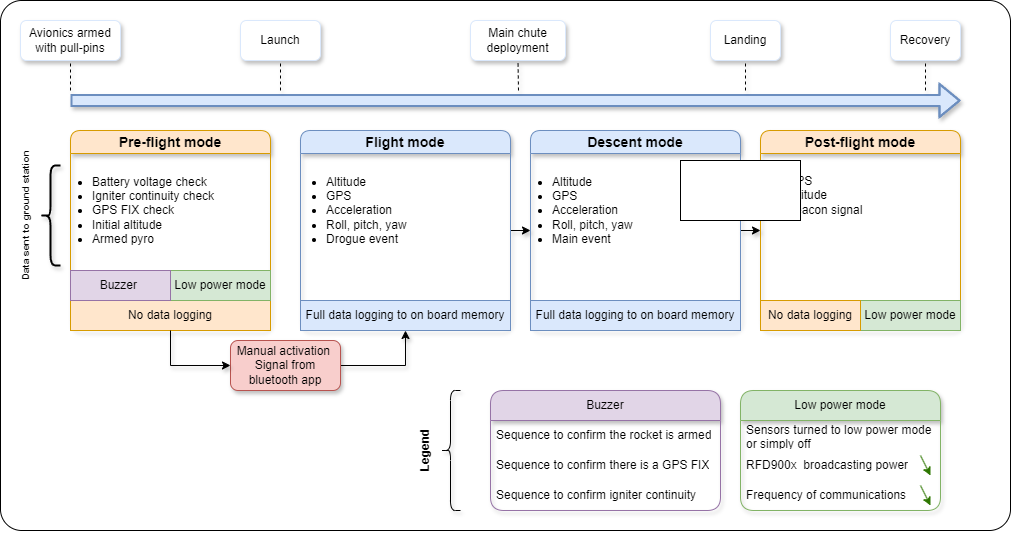

The diagram above was exported from draw.io. Its source (the exported page's mxGraphModel, read from the mxfile embedded in the PNG):
<mxGraphModel dx="2284" dy="778" grid="1" gridSize="10" guides="1" tooltips="1" connect="1" arrows="1" fold="1" page="1" pageScale="1" pageWidth="850" pageHeight="1100" math="0" shadow="0">
  <root>
    <mxCell id="0" />
    <mxCell id="1" parent="0" />
    <mxCell id="gZMPMyxucFV0rXoEaZZk-1" value="" style="rounded=1;whiteSpace=wrap;html=1;arcSize=4;" vertex="1" parent="1">
      <mxGeometry x="-30" y="50" width="1010" height="530" as="geometry" />
    </mxCell>
    <mxCell id="SUuhbvL8BYw0GbxjmWys-1" value="&lt;font style=&quot;font-size: 14px;&quot;&gt;Pre-flight mode&lt;/font&gt;" style="swimlane;whiteSpace=wrap;html=1;fillColor=#ffe6cc;strokeColor=#d79b00;rounded=1;shadow=1;" parent="1" vertex="1">
      <mxGeometry x="40" y="180" width="200" height="200" as="geometry" />
    </mxCell>
    <mxCell id="SUuhbvL8BYw0GbxjmWys-26" value="&lt;ul&gt;&lt;li&gt;&lt;span style=&quot;background-color: initial;&quot;&gt;Battery voltage check&lt;/span&gt;&lt;/li&gt;&lt;li&gt;&lt;span style=&quot;background-color: initial;&quot;&gt;Igniter continuity check&lt;/span&gt;&lt;/li&gt;&lt;li&gt;&lt;span style=&quot;background-color: initial;&quot;&gt;GPS FIX check&lt;/span&gt;&lt;/li&gt;&lt;li&gt;&lt;span style=&quot;background-color: initial;&quot;&gt;Initial altitude&lt;/span&gt;&lt;/li&gt;&lt;li&gt;Armed pyro&lt;/li&gt;&lt;/ul&gt;" style="text;html=1;strokeColor=none;fillColor=none;align=left;verticalAlign=middle;whiteSpace=wrap;rounded=0;" parent="SUuhbvL8BYw0GbxjmWys-1" vertex="1">
      <mxGeometry x="-20" y="30" width="190" height="100" as="geometry" />
    </mxCell>
    <mxCell id="RUACxyQfbmmbPPVV1Z21-7" value="" style="shape=curlyBracket;whiteSpace=wrap;html=1;rounded=1;flipH=1;labelPosition=right;verticalLabelPosition=middle;align=left;verticalAlign=middle;strokeWidth=2;rotation=-180;size=0.5;shadow=1;" parent="SUuhbvL8BYw0GbxjmWys-1" vertex="1">
      <mxGeometry x="-30" y="35" width="20" height="100" as="geometry" />
    </mxCell>
    <mxCell id="RUACxyQfbmmbPPVV1Z21-8" value="No data logging" style="text;html=1;strokeColor=#d79b00;fillColor=#ffe6cc;align=center;verticalAlign=middle;whiteSpace=wrap;rounded=0;" parent="SUuhbvL8BYw0GbxjmWys-1" vertex="1">
      <mxGeometry y="170" width="200" height="30" as="geometry" />
    </mxCell>
    <mxCell id="RUACxyQfbmmbPPVV1Z21-9" value="Low power mode" style="text;html=1;strokeColor=#82b366;fillColor=#d5e8d4;align=center;verticalAlign=middle;whiteSpace=wrap;rounded=0;" parent="SUuhbvL8BYw0GbxjmWys-1" vertex="1">
      <mxGeometry x="100" y="140" width="100" height="30" as="geometry" />
    </mxCell>
    <mxCell id="RUACxyQfbmmbPPVV1Z21-12" value="Buzzer&amp;nbsp;" style="text;html=1;strokeColor=#9673a6;fillColor=#e1d5e7;align=center;verticalAlign=middle;whiteSpace=wrap;rounded=0;" parent="SUuhbvL8BYw0GbxjmWys-1" vertex="1">
      <mxGeometry y="140" width="100" height="30" as="geometry" />
    </mxCell>
    <mxCell id="SUuhbvL8BYw0GbxjmWys-19" style="edgeStyle=orthogonalEdgeStyle;rounded=0;orthogonalLoop=1;jettySize=auto;html=1;exitX=1;exitY=0.5;exitDx=0;exitDy=0;entryX=0;entryY=0.5;entryDx=0;entryDy=0;shadow=1;" parent="1" source="SUuhbvL8BYw0GbxjmWys-2" target="SUuhbvL8BYw0GbxjmWys-4" edge="1">
      <mxGeometry relative="1" as="geometry" />
    </mxCell>
    <mxCell id="SUuhbvL8BYw0GbxjmWys-18" style="edgeStyle=orthogonalEdgeStyle;rounded=0;orthogonalLoop=1;jettySize=auto;html=1;exitX=1;exitY=0.5;exitDx=0;exitDy=0;entryX=0;entryY=0.5;entryDx=0;entryDy=0;shadow=1;" parent="1" source="SUuhbvL8BYw0GbxjmWys-3" target="SUuhbvL8BYw0GbxjmWys-2" edge="1">
      <mxGeometry relative="1" as="geometry" />
    </mxCell>
    <mxCell id="SUuhbvL8BYw0GbxjmWys-3" value="&lt;font style=&quot;font-size: 14px;&quot;&gt;Flight mode&lt;/font&gt;" style="swimlane;whiteSpace=wrap;html=1;fillColor=#dae8fc;strokeColor=#6c8ebf;rounded=1;shadow=1;" parent="1" vertex="1">
      <mxGeometry x="270" y="180" width="210" height="200" as="geometry" />
    </mxCell>
    <mxCell id="SUuhbvL8BYw0GbxjmWys-22" value="&lt;ul&gt;&lt;li&gt;Altitude&lt;/li&gt;&lt;li&gt;GPS&lt;/li&gt;&lt;li&gt;Acceleration&lt;/li&gt;&lt;li&gt;Roll, pitch, yaw&lt;/li&gt;&lt;li&gt;Drogue event&lt;/li&gt;&lt;/ul&gt;" style="text;strokeColor=none;fillColor=none;align=left;verticalAlign=middle;spacingLeft=4;spacingRight=4;overflow=hidden;points=[[0,0.5],[1,0.5]];portConstraint=eastwest;rotatable=0;whiteSpace=wrap;html=1;" parent="SUuhbvL8BYw0GbxjmWys-3" vertex="1">
      <mxGeometry x="-20" y="20" width="150" height="120" as="geometry" />
    </mxCell>
    <mxCell id="RUACxyQfbmmbPPVV1Z21-4" value="Full data logging to on board memory" style="text;html=1;strokeColor=#6c8ebf;fillColor=#dae8fc;align=center;verticalAlign=middle;whiteSpace=wrap;rounded=0;" parent="SUuhbvL8BYw0GbxjmWys-3" vertex="1">
      <mxGeometry y="170" width="210" height="30" as="geometry" />
    </mxCell>
    <mxCell id="SUuhbvL8BYw0GbxjmWys-4" value="&lt;font style=&quot;font-size: 14px;&quot;&gt;Post-flight mode&lt;/font&gt;" style="swimlane;whiteSpace=wrap;html=1;startSize=23;fillColor=#ffe6cc;strokeColor=#d79b00;rounded=1;shadow=1;" parent="1" vertex="1">
      <mxGeometry x="730" y="180" width="200" height="200" as="geometry" />
    </mxCell>
    <mxCell id="RUACxyQfbmmbPPVV1Z21-3" value="&lt;ul&gt;&lt;li&gt;GPS&lt;/li&gt;&lt;li&gt;Altitude&lt;/li&gt;&lt;li&gt;Beacon signal&lt;/li&gt;&lt;/ul&gt;" style="text;html=1;strokeColor=none;fillColor=none;align=left;verticalAlign=middle;whiteSpace=wrap;rounded=0;" parent="SUuhbvL8BYw0GbxjmWys-4" vertex="1">
      <mxGeometry x="-15" y="50" width="130" height="30" as="geometry" />
    </mxCell>
    <mxCell id="RUACxyQfbmmbPPVV1Z21-10" value="Low power mode" style="text;html=1;strokeColor=#82b366;fillColor=#d5e8d4;align=center;verticalAlign=middle;whiteSpace=wrap;rounded=0;" parent="SUuhbvL8BYw0GbxjmWys-4" vertex="1">
      <mxGeometry x="100" y="170" width="100" height="30" as="geometry" />
    </mxCell>
    <mxCell id="RUACxyQfbmmbPPVV1Z21-11" value="No data logging" style="text;html=1;strokeColor=#d79b00;fillColor=#ffe6cc;align=center;verticalAlign=middle;whiteSpace=wrap;rounded=0;" parent="SUuhbvL8BYw0GbxjmWys-4" vertex="1">
      <mxGeometry y="170" width="100" height="30" as="geometry" />
    </mxCell>
    <mxCell id="SUuhbvL8BYw0GbxjmWys-5" value="" style="shape=flexArrow;endArrow=classic;html=1;rounded=0;fillColor=#dae8fc;strokeColor=#6c8ebf;strokeWidth=2;shadow=1;" parent="1" edge="1">
      <mxGeometry width="50" height="50" relative="1" as="geometry">
        <mxPoint x="40" y="150" as="sourcePoint" />
        <mxPoint x="930" y="150" as="targetPoint" />
        <Array as="points">
          <mxPoint x="490" y="150" />
        </Array>
      </mxGeometry>
    </mxCell>
    <mxCell id="SUuhbvL8BYw0GbxjmWys-7" value="" style="endArrow=none;dashed=1;html=1;rounded=0;entryX=0.5;entryY=1;entryDx=0;entryDy=0;shadow=1;" parent="1" target="SUuhbvL8BYw0GbxjmWys-8" edge="1">
      <mxGeometry width="50" height="50" relative="1" as="geometry">
        <mxPoint x="40" y="140" as="sourcePoint" />
        <mxPoint x="40" y="90" as="targetPoint" />
      </mxGeometry>
    </mxCell>
    <mxCell id="SUuhbvL8BYw0GbxjmWys-8" value="Avionics armed with pull-pins" style="rounded=1;whiteSpace=wrap;html=1;strokeColor=#dae8fc;shadow=1;" parent="1" vertex="1">
      <mxGeometry x="-10" y="70" width="100" height="40" as="geometry" />
    </mxCell>
    <mxCell id="SUuhbvL8BYw0GbxjmWys-9" value="" style="endArrow=none;dashed=1;html=1;rounded=0;entryX=0.5;entryY=1;entryDx=0;entryDy=0;shadow=1;" parent="1" target="SUuhbvL8BYw0GbxjmWys-10" edge="1">
      <mxGeometry width="50" height="50" relative="1" as="geometry">
        <mxPoint x="250" y="140" as="sourcePoint" />
        <mxPoint x="250" y="90" as="targetPoint" />
      </mxGeometry>
    </mxCell>
    <mxCell id="SUuhbvL8BYw0GbxjmWys-10" value="Launch" style="rounded=1;whiteSpace=wrap;html=1;strokeColor=#dae8fc;shadow=1;" parent="1" vertex="1">
      <mxGeometry x="210" y="70" width="80" height="40" as="geometry" />
    </mxCell>
    <mxCell id="SUuhbvL8BYw0GbxjmWys-11" value="" style="endArrow=none;dashed=1;html=1;rounded=0;entryX=0.5;entryY=1;entryDx=0;entryDy=0;shadow=1;" parent="1" target="SUuhbvL8BYw0GbxjmWys-12" edge="1">
      <mxGeometry width="50" height="50" relative="1" as="geometry">
        <mxPoint x="488" y="140" as="sourcePoint" />
        <mxPoint x="485" y="90" as="targetPoint" />
      </mxGeometry>
    </mxCell>
    <mxCell id="SUuhbvL8BYw0GbxjmWys-12" value="Main chute deployment" style="rounded=1;whiteSpace=wrap;html=1;strokeColor=#dae8fc;shadow=1;" parent="1" vertex="1">
      <mxGeometry x="440" y="70" width="95" height="40" as="geometry" />
    </mxCell>
    <mxCell id="SUuhbvL8BYw0GbxjmWys-13" value="" style="endArrow=none;dashed=1;html=1;rounded=0;entryX=0.5;entryY=1;entryDx=0;entryDy=0;shadow=1;" parent="1" target="SUuhbvL8BYw0GbxjmWys-14" edge="1">
      <mxGeometry width="50" height="50" relative="1" as="geometry">
        <mxPoint x="715" y="140" as="sourcePoint" />
        <mxPoint x="710" y="90" as="targetPoint" />
      </mxGeometry>
    </mxCell>
    <mxCell id="SUuhbvL8BYw0GbxjmWys-14" value="Landing" style="rounded=1;whiteSpace=wrap;html=1;strokeColor=#dae8fc;shadow=1;" parent="1" vertex="1">
      <mxGeometry x="680" y="70" width="70" height="40" as="geometry" />
    </mxCell>
    <mxCell id="SUuhbvL8BYw0GbxjmWys-15" value="" style="endArrow=none;dashed=1;html=1;rounded=0;entryX=0.5;entryY=1;entryDx=0;entryDy=0;shadow=1;" parent="1" target="SUuhbvL8BYw0GbxjmWys-16" edge="1">
      <mxGeometry width="50" height="50" relative="1" as="geometry">
        <mxPoint x="895" y="140" as="sourcePoint" />
        <mxPoint x="930" y="90" as="targetPoint" />
      </mxGeometry>
    </mxCell>
    <mxCell id="SUuhbvL8BYw0GbxjmWys-16" value="Recovery" style="rounded=1;whiteSpace=wrap;html=1;strokeColor=#dae8fc;shadow=1;" parent="1" vertex="1">
      <mxGeometry x="860" y="70" width="70" height="40" as="geometry" />
    </mxCell>
    <mxCell id="SUuhbvL8BYw0GbxjmWys-23" value="&lt;font size=&quot;1&quot; style=&quot;&quot;&gt;&lt;b style=&quot;&quot;&gt;Data sent to ground station&lt;/b&gt;&lt;/font&gt;" style="text;html=1;strokeColor=none;fillColor=none;align=center;verticalAlign=middle;whiteSpace=wrap;rounded=0;rotation=-90;shadow=1;" parent="1" vertex="1">
      <mxGeometry x="-100" y="250" width="190" height="30" as="geometry" />
    </mxCell>
    <mxCell id="RUACxyQfbmmbPPVV1Z21-17" style="edgeStyle=orthogonalEdgeStyle;rounded=0;orthogonalLoop=1;jettySize=auto;html=1;exitX=1;exitY=0.5;exitDx=0;exitDy=0;entryX=0.5;entryY=1;entryDx=0;entryDy=0;shadow=1;" parent="1" source="RUACxyQfbmmbPPVV1Z21-15" target="RUACxyQfbmmbPPVV1Z21-4" edge="1">
      <mxGeometry relative="1" as="geometry" />
    </mxCell>
    <mxCell id="RUACxyQfbmmbPPVV1Z21-15" value="Manual activation&amp;nbsp;&lt;br&gt;Signal from bluetooth app" style="rounded=1;whiteSpace=wrap;html=1;fillColor=#f8cecc;strokeColor=#b85450;shadow=1;" parent="1" vertex="1">
      <mxGeometry x="200" y="390" width="110" height="50" as="geometry" />
    </mxCell>
    <mxCell id="RUACxyQfbmmbPPVV1Z21-16" style="edgeStyle=orthogonalEdgeStyle;rounded=0;orthogonalLoop=1;jettySize=auto;html=1;entryX=0;entryY=0.5;entryDx=0;entryDy=0;shadow=1;" parent="1" source="RUACxyQfbmmbPPVV1Z21-8" target="RUACxyQfbmmbPPVV1Z21-15" edge="1">
      <mxGeometry relative="1" as="geometry">
        <Array as="points">
          <mxPoint x="140" y="415" />
        </Array>
      </mxGeometry>
    </mxCell>
    <mxCell id="RUACxyQfbmmbPPVV1Z21-21" value="" style="shape=curlyBracket;whiteSpace=wrap;html=1;rounded=1;labelPosition=left;verticalLabelPosition=middle;align=right;verticalAlign=middle;shadow=1;" parent="1" vertex="1">
      <mxGeometry x="410" y="440" width="20" height="120" as="geometry" />
    </mxCell>
    <mxCell id="RUACxyQfbmmbPPVV1Z21-22" value="&lt;font size=&quot;1&quot; style=&quot;&quot;&gt;&lt;b style=&quot;font-size: 12px;&quot;&gt;Legend&lt;/b&gt;&lt;/font&gt;" style="text;html=1;strokeColor=none;fillColor=none;align=center;verticalAlign=middle;whiteSpace=wrap;rounded=0;rotation=-90;shadow=1;" parent="1" vertex="1">
      <mxGeometry x="300" y="485" width="190" height="30" as="geometry" />
    </mxCell>
    <mxCell id="RUACxyQfbmmbPPVV1Z21-23" value="Low power mode" style="swimlane;fontStyle=0;childLayout=stackLayout;horizontal=1;startSize=30;horizontalStack=0;resizeParent=1;resizeParentMax=0;resizeLast=0;collapsible=1;marginBottom=0;whiteSpace=wrap;html=1;fillColor=#d5e8d4;strokeColor=#82b366;rounded=1;shadow=1;" parent="1" vertex="1">
      <mxGeometry x="710" y="440" width="200" height="120" as="geometry">
        <mxRectangle x="690" y="430" width="130" height="30" as="alternateBounds" />
      </mxGeometry>
    </mxCell>
    <mxCell id="RUACxyQfbmmbPPVV1Z21-24" value="Sensors turned to low power mode or simply off" style="text;strokeColor=none;fillColor=none;align=left;verticalAlign=middle;spacingLeft=4;spacingRight=4;overflow=hidden;points=[[0,0.5],[1,0.5]];portConstraint=eastwest;rotatable=0;whiteSpace=wrap;html=1;" parent="RUACxyQfbmmbPPVV1Z21-23" vertex="1">
      <mxGeometry y="30" width="200" height="30" as="geometry" />
    </mxCell>
    <mxCell id="RUACxyQfbmmbPPVV1Z21-25" value="&lt;span style=&quot;background-color: initial;&quot;&gt;RFD900x&amp;nbsp; broadcasting power&lt;/span&gt;" style="text;strokeColor=none;fillColor=none;align=left;verticalAlign=middle;spacingLeft=4;spacingRight=4;overflow=hidden;points=[[0,0.5],[1,0.5]];portConstraint=eastwest;rotatable=0;whiteSpace=wrap;html=1;" parent="RUACxyQfbmmbPPVV1Z21-23" vertex="1">
      <mxGeometry y="60" width="200" height="30" as="geometry" />
    </mxCell>
    <mxCell id="RUACxyQfbmmbPPVV1Z21-29" value="" style="endArrow=classic;html=1;rounded=0;fillColor=#60a917;strokeColor=#2D7600;" parent="RUACxyQfbmmbPPVV1Z21-23" edge="1">
      <mxGeometry width="50" height="50" relative="1" as="geometry">
        <mxPoint x="180" y="65" as="sourcePoint" />
        <mxPoint x="190" y="85" as="targetPoint" />
      </mxGeometry>
    </mxCell>
    <mxCell id="RUACxyQfbmmbPPVV1Z21-26" value="Frequency of communications" style="text;strokeColor=none;fillColor=none;align=left;verticalAlign=middle;spacingLeft=4;spacingRight=4;overflow=hidden;points=[[0,0.5],[1,0.5]];portConstraint=eastwest;rotatable=0;whiteSpace=wrap;html=1;" parent="RUACxyQfbmmbPPVV1Z21-23" vertex="1">
      <mxGeometry y="90" width="200" height="30" as="geometry" />
    </mxCell>
    <mxCell id="RUACxyQfbmmbPPVV1Z21-28" value="" style="endArrow=classic;html=1;rounded=0;fillColor=#60a917;strokeColor=#2D7600;" parent="RUACxyQfbmmbPPVV1Z21-23" edge="1">
      <mxGeometry width="50" height="50" relative="1" as="geometry">
        <mxPoint x="180" y="95" as="sourcePoint" />
        <mxPoint x="190" y="115" as="targetPoint" />
      </mxGeometry>
    </mxCell>
    <mxCell id="RUACxyQfbmmbPPVV1Z21-30" value="Buzzer" style="swimlane;fontStyle=0;childLayout=stackLayout;horizontal=1;startSize=30;horizontalStack=0;resizeParent=1;resizeParentMax=0;resizeLast=0;collapsible=1;marginBottom=0;whiteSpace=wrap;html=1;fillColor=#e1d5e7;strokeColor=#9673a6;rounded=1;shadow=1;" parent="1" vertex="1">
      <mxGeometry x="460" y="440" width="230" height="120" as="geometry" />
    </mxCell>
    <mxCell id="RUACxyQfbmmbPPVV1Z21-31" value="Sequence to confirm the rocket is armed" style="text;strokeColor=none;fillColor=none;align=left;verticalAlign=middle;spacingLeft=4;spacingRight=4;overflow=hidden;points=[[0,0.5],[1,0.5]];portConstraint=eastwest;rotatable=0;whiteSpace=wrap;html=1;" parent="RUACxyQfbmmbPPVV1Z21-30" vertex="1">
      <mxGeometry y="30" width="230" height="30" as="geometry" />
    </mxCell>
    <mxCell id="RUACxyQfbmmbPPVV1Z21-32" value="Sequence to confirm there is a GPS FIX" style="text;strokeColor=none;fillColor=none;align=left;verticalAlign=middle;spacingLeft=4;spacingRight=4;overflow=hidden;points=[[0,0.5],[1,0.5]];portConstraint=eastwest;rotatable=0;whiteSpace=wrap;html=1;" parent="RUACxyQfbmmbPPVV1Z21-30" vertex="1">
      <mxGeometry y="60" width="230" height="30" as="geometry" />
    </mxCell>
    <mxCell id="RUACxyQfbmmbPPVV1Z21-33" value="Sequence to confirm igniter continuity" style="text;strokeColor=none;fillColor=none;align=left;verticalAlign=middle;spacingLeft=4;spacingRight=4;overflow=hidden;points=[[0,0.5],[1,0.5]];portConstraint=eastwest;rotatable=0;whiteSpace=wrap;html=1;" parent="RUACxyQfbmmbPPVV1Z21-30" vertex="1">
      <mxGeometry y="90" width="230" height="30" as="geometry" />
    </mxCell>
    <mxCell id="SUuhbvL8BYw0GbxjmWys-2" value="&lt;font style=&quot;font-size: 14px;&quot;&gt;Descent mode&lt;/font&gt;" style="swimlane;whiteSpace=wrap;html=1;fillColor=#dae8fc;strokeColor=#6c8ebf;rounded=1;shadow=1;" parent="1" vertex="1">
      <mxGeometry x="500" y="180" width="210" height="200" as="geometry" />
    </mxCell>
    <mxCell id="SUuhbvL8BYw0GbxjmWys-25" value="&lt;ul&gt;&lt;li&gt;Altitude&lt;/li&gt;&lt;li&gt;&lt;span style=&quot;background-color: initial;&quot;&gt;GPS&lt;/span&gt;&lt;br&gt;&lt;/li&gt;&lt;li&gt;Acceleration&lt;/li&gt;&lt;li style=&quot;border-color: var(--border-color);&quot;&gt;Roll, pitch, yaw&lt;/li&gt;&lt;li style=&quot;border-color: var(--border-color);&quot;&gt;Main event&lt;/li&gt;&lt;/ul&gt;" style="text;html=1;strokeColor=none;fillColor=none;align=left;verticalAlign=middle;whiteSpace=wrap;rounded=0;" parent="SUuhbvL8BYw0GbxjmWys-2" vertex="1">
      <mxGeometry x="-20" y="40" width="150" height="80" as="geometry" />
    </mxCell>
    <mxCell id="RUACxyQfbmmbPPVV1Z21-5" value="Full data logging to on board memory" style="text;html=1;strokeColor=#6c8ebf;fillColor=#dae8fc;align=center;verticalAlign=middle;whiteSpace=wrap;rounded=0;" parent="SUuhbvL8BYw0GbxjmWys-2" vertex="1">
      <mxGeometry y="170" width="210" height="30" as="geometry" />
    </mxCell>
    <mxCell id="gZMPMyxucFV0rXoEaZZk-2" value="" style="whiteSpace=wrap;html=1;" vertex="1" parent="1">
      <mxGeometry x="650" y="210" width="120" height="60" as="geometry" />
    </mxCell>
  </root>
</mxGraphModel>